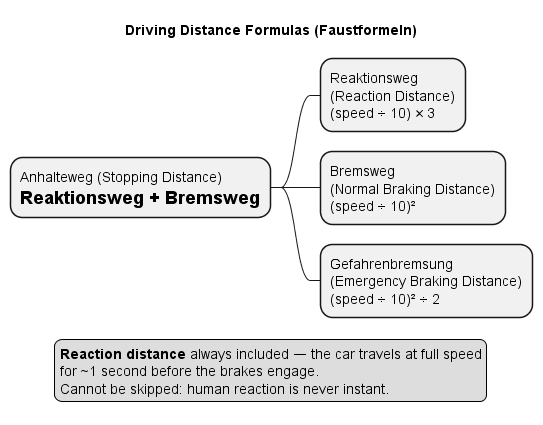

The diagram above was rendered by PlantUML. Its source (embedded in the PNG):
@startmindmap Distance Formulas

title Driving Distance Formulas (Faustformeln)

* Anhalteweg (Stopping Distance)\n= Reaktionsweg + Bremsweg
** Reaktionsweg\n(Reaction Distance)\n(speed ÷ 10) × 3
** Bremsweg\n(Normal Braking Distance)\n(speed ÷ 10)²
** Gefahrenbremsung\n(Emergency Braking Distance)\n(speed ÷ 10)² ÷ 2

legend
    **Reaction distance** always included — the car travels at full speed
    for ~1 second before the brakes engage.
    Cannot be skipped: human reaction is never instant.
end legend
@endmindmap